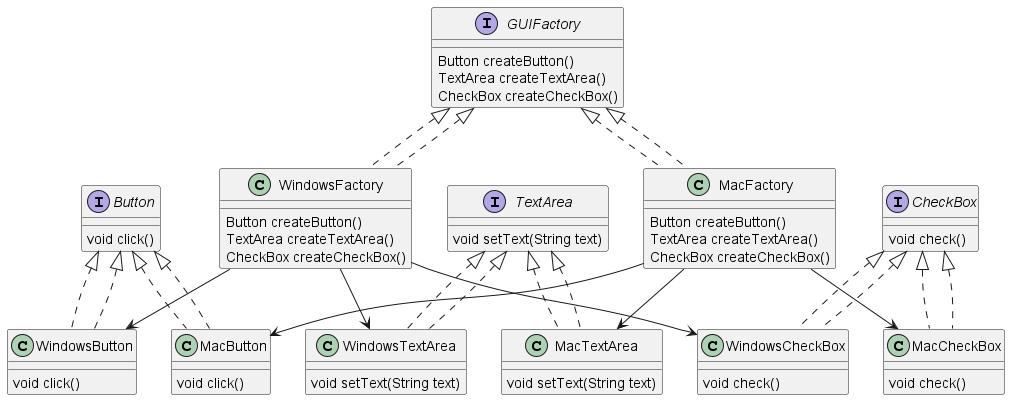

The diagram above was rendered by PlantUML. Its source (embedded in the PNG):
@startuml
interface GUIFactory {
    Button createButton()
    TextArea createTextArea()
    CheckBox createCheckBox()
}

interface Button {
    void click()
}

interface TextArea {
    void setText(String text)
}

interface CheckBox {
    void check()
}

class WindowsFactory implements GUIFactory {
    Button createButton()
    TextArea createTextArea()
    CheckBox createCheckBox()
}

class MacFactory implements GUIFactory {
    Button createButton()
    TextArea createTextArea()
    CheckBox createCheckBox()
}

class WindowsButton implements Button {
    void click()
}

class MacButton implements Button {
    void click()
}

class WindowsTextArea implements TextArea {
    void setText(String text)
}

class MacTextArea implements TextArea {
    void setText(String text)
}

class WindowsCheckBox implements CheckBox {
    void check()
}

class MacCheckBox implements CheckBox {
    void check()
}

GUIFactory <|.. WindowsFactory
GUIFactory <|.. MacFactory

Button <|.. WindowsButton
Button <|.. MacButton

TextArea <|.. WindowsTextArea
TextArea <|.. MacTextArea

CheckBox <|.. WindowsCheckBox
CheckBox <|.. MacCheckBox

WindowsFactory --> WindowsButton
WindowsFactory --> WindowsTextArea
WindowsFactory --> WindowsCheckBox

MacFactory --> MacButton
MacFactory --> MacTextArea
MacFactory --> MacCheckBox
@enduml